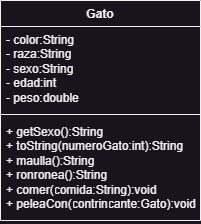

The diagram above was exported from draw.io. Its source (the exported page's mxGraphModel, read from the mxfile embedded in the PNG):
<mxGraphModel dx="2103" dy="991" grid="1" gridSize="10" guides="1" tooltips="1" connect="1" arrows="1" fold="1" page="1" pageScale="1" pageWidth="850" pageHeight="1100" math="0" shadow="0">
  <root>
    <mxCell id="0" />
    <mxCell id="1" parent="0" />
    <mxCell id="c-A_zVlmRLRvkdV8EMvY-1" value="Gato" style="swimlane;fontStyle=1;align=center;verticalAlign=top;childLayout=stackLayout;horizontal=1;startSize=26;horizontalStack=0;resizeParent=1;resizeParentMax=0;resizeLast=0;collapsible=1;marginBottom=0;whiteSpace=wrap;html=1;" vertex="1" parent="1">
      <mxGeometry x="325" y="80" width="200" height="220" as="geometry" />
    </mxCell>
    <mxCell id="c-A_zVlmRLRvkdV8EMvY-2" value="- color:String&lt;br&gt;- raza:String&lt;br&gt;- sexo:String&lt;br&gt;- edad:int&lt;br&gt;- peso:double" style="text;strokeColor=none;fillColor=none;align=left;verticalAlign=top;spacingLeft=4;spacingRight=4;overflow=hidden;rotatable=0;points=[[0,0.5],[1,0.5]];portConstraint=eastwest;whiteSpace=wrap;html=1;" vertex="1" parent="c-A_zVlmRLRvkdV8EMvY-1">
      <mxGeometry y="26" width="200" height="84" as="geometry" />
    </mxCell>
    <mxCell id="c-A_zVlmRLRvkdV8EMvY-3" value="" style="line;strokeWidth=1;fillColor=none;align=left;verticalAlign=middle;spacingTop=-1;spacingLeft=3;spacingRight=3;rotatable=0;labelPosition=right;points=[];portConstraint=eastwest;strokeColor=inherit;" vertex="1" parent="c-A_zVlmRLRvkdV8EMvY-1">
      <mxGeometry y="110" width="200" height="8" as="geometry" />
    </mxCell>
    <mxCell id="c-A_zVlmRLRvkdV8EMvY-4" value="+ getSexo():String&lt;br&gt;+ toString(numeroGato:int):String&lt;br&gt;+ maulla():String&lt;br&gt;+ ronronea():String&lt;br&gt;+ comer(comida:String):void&lt;br&gt;+ peleaCon(contrincante:Gato):void" style="text;strokeColor=none;fillColor=none;align=left;verticalAlign=top;spacingLeft=4;spacingRight=4;overflow=hidden;rotatable=0;points=[[0,0.5],[1,0.5]];portConstraint=eastwest;whiteSpace=wrap;html=1;" vertex="1" parent="c-A_zVlmRLRvkdV8EMvY-1">
      <mxGeometry y="118" width="200" height="102" as="geometry" />
    </mxCell>
  </root>
</mxGraphModel>